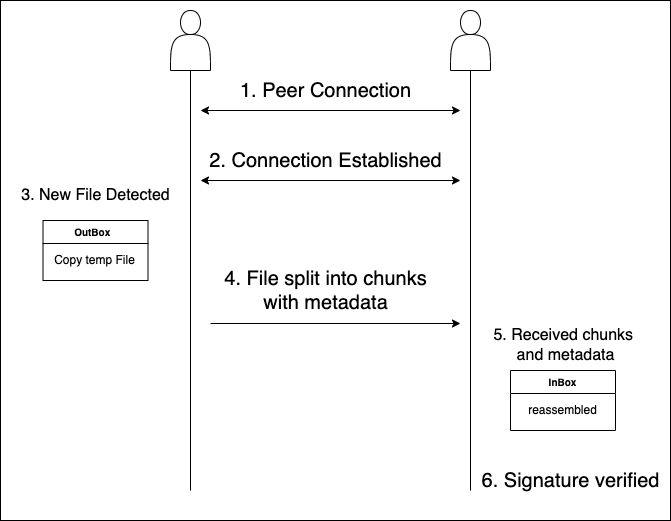

The diagram above was exported from draw.io. Its source (the exported page's mxGraphModel, read from the mxfile embedded in the PNG):
<mxGraphModel dx="882" dy="609" grid="1" gridSize="10" guides="1" tooltips="1" connect="1" arrows="1" fold="1" page="1" pageScale="1" pageWidth="827" pageHeight="1169" math="0" shadow="0">
  <root>
    <mxCell id="0" />
    <mxCell id="1" parent="0" />
    <mxCell id="lnI018tOZlj6KLnHBf8M-8" value="" style="rounded=0;whiteSpace=wrap;html=1;fillColor=light-dark(#FFFFFF,#6785FF);" vertex="1" parent="1">
      <mxGeometry x="30" y="30" width="670" height="520" as="geometry" />
    </mxCell>
    <mxCell id="lnI018tOZlj6KLnHBf8M-6" value="" style="shape=actor;whiteSpace=wrap;html=1;" vertex="1" parent="1">
      <mxGeometry x="200" y="40" width="40" height="60" as="geometry" />
    </mxCell>
    <mxCell id="lnI018tOZlj6KLnHBf8M-7" value="" style="shape=actor;whiteSpace=wrap;html=1;" vertex="1" parent="1">
      <mxGeometry x="480" y="40" width="40" height="60" as="geometry" />
    </mxCell>
    <mxCell id="lnI018tOZlj6KLnHBf8M-11" value="" style="endArrow=none;html=1;rounded=0;entryX=0.5;entryY=1;entryDx=0;entryDy=0;" edge="1" parent="1" target="lnI018tOZlj6KLnHBf8M-6">
      <mxGeometry width="50" height="50" relative="1" as="geometry">
        <mxPoint x="220" y="520" as="sourcePoint" />
        <mxPoint x="220" y="110" as="targetPoint" />
      </mxGeometry>
    </mxCell>
    <mxCell id="lnI018tOZlj6KLnHBf8M-13" value="" style="endArrow=none;html=1;rounded=0;" edge="1" parent="1">
      <mxGeometry width="50" height="50" relative="1" as="geometry">
        <mxPoint x="500" y="520" as="sourcePoint" />
        <mxPoint x="500" y="100" as="targetPoint" />
      </mxGeometry>
    </mxCell>
    <mxCell id="lnI018tOZlj6KLnHBf8M-14" value="" style="endArrow=classic;startArrow=classic;html=1;rounded=0;" edge="1" parent="1">
      <mxGeometry width="50" height="50" relative="1" as="geometry">
        <mxPoint x="230" y="140" as="sourcePoint" />
        <mxPoint x="490" y="140" as="targetPoint" />
      </mxGeometry>
    </mxCell>
    <mxCell id="lnI018tOZlj6KLnHBf8M-15" value="1. Peer Connection" style="text;html=1;align=center;verticalAlign=middle;resizable=0;points=[];autosize=1;strokeColor=none;fillColor=none;fontColor=light-dark(#000000,#FF0000);fontSize=20;" vertex="1" parent="1">
      <mxGeometry x="260" y="100" width="190" height="40" as="geometry" />
    </mxCell>
    <mxCell id="lnI018tOZlj6KLnHBf8M-16" value="2. Connection Established" style="text;html=1;align=center;verticalAlign=middle;resizable=0;points=[];autosize=1;strokeColor=none;fillColor=none;fontColor=light-dark(#000000,#FF0000);fontSize=20;" vertex="1" parent="1">
      <mxGeometry x="225" y="170" width="260" height="40" as="geometry" />
    </mxCell>
    <mxCell id="lnI018tOZlj6KLnHBf8M-17" value="" style="endArrow=classic;startArrow=classic;html=1;rounded=0;" edge="1" parent="1">
      <mxGeometry width="50" height="50" relative="1" as="geometry">
        <mxPoint x="230" y="210" as="sourcePoint" />
        <mxPoint x="490" y="210" as="targetPoint" />
      </mxGeometry>
    </mxCell>
    <mxCell id="lnI018tOZlj6KLnHBf8M-18" value="OutBox  " style="swimlane;fontColor=light-dark(#000000,#FF0000);strokeColor=light-dark(#000000,#FF0000);fontSize=10;" vertex="1" parent="1">
      <mxGeometry x="72.5" y="250" width="105" height="60" as="geometry" />
    </mxCell>
    <mxCell id="lnI018tOZlj6KLnHBf8M-20" value="Copy temp File" style="text;html=1;align=center;verticalAlign=middle;resizable=0;points=[];autosize=1;strokeColor=none;fillColor=none;fontColor=light-dark(#000000,#FF0000);" vertex="1" parent="lnI018tOZlj6KLnHBf8M-18">
      <mxGeometry x="1.5" y="25" width="100" height="30" as="geometry" />
    </mxCell>
    <mxCell id="lnI018tOZlj6KLnHBf8M-19" value="3. New File Detected" style="text;html=1;align=center;verticalAlign=middle;resizable=0;points=[];autosize=1;strokeColor=none;fillColor=none;fontColor=light-dark(#000000,#FF0000);fontSize=16;" vertex="1" parent="1">
      <mxGeometry x="40" y="210" width="170" height="30" as="geometry" />
    </mxCell>
    <mxCell id="lnI018tOZlj6KLnHBf8M-22" value="4. File split into chunks&lt;div&gt;with metadata&lt;/div&gt;" style="text;html=1;align=center;verticalAlign=middle;resizable=0;points=[];autosize=1;strokeColor=none;fillColor=none;fontColor=light-dark(#000000,#FF0000);fontSize=20;" vertex="1" parent="1">
      <mxGeometry x="240" y="290" width="230" height="60" as="geometry" />
    </mxCell>
    <mxCell id="lnI018tOZlj6KLnHBf8M-23" value="" style="endArrow=classic;html=1;rounded=0;" edge="1" parent="1">
      <mxGeometry width="50" height="50" relative="1" as="geometry">
        <mxPoint x="240" y="353" as="sourcePoint" />
        <mxPoint x="490" y="353" as="targetPoint" />
      </mxGeometry>
    </mxCell>
    <mxCell id="lnI018tOZlj6KLnHBf8M-27" value="5. Received chunks&amp;nbsp;&lt;div&gt;and metadata&lt;/div&gt;" style="text;html=1;align=center;verticalAlign=middle;resizable=0;points=[];autosize=1;strokeColor=none;fillColor=none;fontColor=light-dark(#000000,#FF0000);fontSize=16;" vertex="1" parent="1">
      <mxGeometry x="510" y="350" width="170" height="50" as="geometry" />
    </mxCell>
    <mxCell id="lnI018tOZlj6KLnHBf8M-33" value="6. Signature verified" style="text;html=1;align=center;verticalAlign=middle;resizable=0;points=[];autosize=1;strokeColor=none;fillColor=none;fontColor=light-dark(#000000,#FF0000);fontSize=20;" vertex="1" parent="1">
      <mxGeometry x="500" y="490" width="200" height="40" as="geometry" />
    </mxCell>
    <mxCell id="lnI018tOZlj6KLnHBf8M-25" value="InBox" style="swimlane;fontColor=light-dark(#000000,#FF0000);strokeColor=light-dark(#000000,#FF0000);fontSize=10;" vertex="1" parent="1">
      <mxGeometry x="540" y="400" width="105" height="60" as="geometry" />
    </mxCell>
    <mxCell id="lnI018tOZlj6KLnHBf8M-26" value="&lt;meta charset=&quot;utf-8&quot;&gt;reassembled" style="text;html=1;align=center;verticalAlign=middle;resizable=0;points=[];autosize=1;strokeColor=none;fillColor=none;fontColor=light-dark(#000000,#FF0000);" vertex="1" parent="lnI018tOZlj6KLnHBf8M-25">
      <mxGeometry x="6.5" y="25" width="90" height="30" as="geometry" />
    </mxCell>
  </root>
</mxGraphModel>